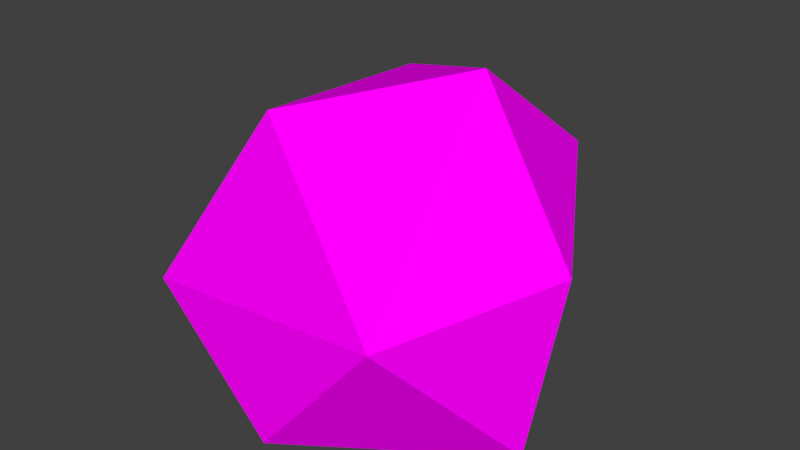 # Source: low_poly_stone2.blend  (saved by Blender 2.78.0; exported with 4.5.12 LTS)
import bpy
from mathutils import Matrix  # noqa: F401  (used for matrix-valued properties, if any)

bpy.ops.wm.read_factory_settings(use_empty=True)
scene = bpy.context.scene
scene.name = 'Scene'

# ---- collections
col_collection_1 = bpy.data.collections.new('Collection 1'); scene.collection.children.link(col_collection_1)

# ---- images (referenced by path relative to the original .blend; pixels are not part of the script)
import os
ASSET_DIR = os.environ.get("B2B_ASSET_DIR", "")  # directory of the original .blend (textures are referenced by path, not embedded)
HERE = os.path.dirname(os.path.abspath(__file__))  # packed textures are extracted next to this script under _unpacked/

def load_image(name, relpath, width, height, colorspace="sRGB"):
    """Load a texture the original file referenced (path relative to the .blend, or extracted next to this script)."""
    p = next((c for c in (os.path.join(HERE, relpath), os.path.join(ASSET_DIR, relpath)) if relpath and os.path.exists(c)), "")
    if p:
        img = bpy.data.images.load(p, check_existing=True)
        img.name = name
    else:  # same state as the original file: an image datablock whose file is absent (Cycles renders it pink)
        img = bpy.data.images.new(name, width, height)
        img.source = "FILE"
        img.filepath = "//" + (relpath or name)
    img.colorspace_settings.name = colorspace
    return img
img_low_poly_texture2_png_001 = load_image('low_poly_texture2.png.001', 'low_poly_texture2.png', 1024, 1024, 'sRGB')

# ---- materials (node trees are filled in below, after node groups)
mat_material_001 = bpy.data.materials.new('Material.001')
mat_material_001.alpha_threshold = 0.0
mat_material_001.roughness = 0.5

# ---- material node trees
mat_material_001.use_nodes = True; mat_material_001.node_tree.nodes.clear()
_N = mat_material_001.node_tree.nodes; _L = mat_material_001.node_tree.links
n0 = _N.new('ShaderNodeOutputMaterial'); n0.name = 'Material Output'; n0.location = (300, 300)
n1 = _N.new('ShaderNodeBsdfDiffuse'); n1.name = 'Diffuse BSDF'; n1.location = (10, 300)
n2 = _N.new('ShaderNodeTexImage'); n2.name = 'Image Texture'; n2.location = (-180, 300)
n2.width = 140
n2.image = img_low_poly_texture2_png_001
_L.new(n1.outputs[0], n0.inputs[0])
_L.new(n2.outputs[0], n1.inputs[0])
n0.is_active_output = True

# ---- world
world_world = bpy.data.worlds.new('World'); scene.world = world_world
world_world.color = (0.05088, 0.05088, 0.05088)
world_world.use_sun_shadow = False
world_world.sun_shadow_jitter_overblur = 0.0
world_world.cycles.sampling_method = 'MANUAL'

# ---- meshes
me_icosphere = bpy.data.meshes.new('Icosphere')
me_icosphere.from_pydata([(0.8706, 0.002181, 0.8197), (-0.005307, -0.0006799, -0.002524), (-0.03153, 0.8882, 0.002108), (0.7917, -0.1193, 0.09914), (-0.0001574, -0.6536, 0.08531), (-0.7533, -0.1703, 0.04638), (-0.6599, 0.5169, 0.2906), (0.4801, -0.6079, 0.6542), (-0.6235, -0.565, 0.5282), (-0.836, 0.08813, 0.7877), (0.3558, 0.1857, 1.407), (-0.2687, -0.2889, 1.236), (-0.4136, 0.7059, 1.12), (0.4505, 0.6988, 0.9906)], [], [(3, 1, 2), (0, 13, 10), (13, 12, 10), (13, 2, 12), (12, 11, 10), (12, 9, 11), (9, 8, 11), (8, 7, 11), (11, 7, 10), (7, 0, 10), (3, 13, 0), (3, 2, 13), (6, 12, 2), (6, 9, 12), (6, 5, 9), (5, 8, 9), (4, 7, 8), (4, 3, 7), (3, 0, 7), (2, 5, 6), (5, 4, 8), (1, 5, 2), (1, 4, 5), (1, 3, 4)])
_uv = me_icosphere.uv_layers.new(name='UVMap')
_uv.uv.foreach_set('vector', [0.652, 0.02681, 0.7075, 0.02681, 0.7075, 0.08228, 0.652, 0.02681, 0.7075, 0.02681, 0.7075, 0.08228, 0.652, 0.02681, 0.7075, 0.02681, 0.7075, 0.08228, 0.652, 0.02681, 0.7075, 0.02681, 0.7075, 0.08228, 0.652, 0.02681, 0.7075, 0.02681, 0.7075, 0.08228, 0.652, 0.02681, 0.7075, 0.02681, 0.7075, 0.08228, 0.652, 0.02681, 0.7075, 0.02681, 0.7075, 0.08228, 0.652, 0.02681, 0.7075, 0.02681, 0.7075, 0.08228, 0.652, 0.02681, 0.7075, 0.02681, 0.7075, 0.08228, 0.652, 0.02681, 0.7075, 0.02681, 0.7075, 0.08228, 0.652, 0.02681, 0.7075, 0.02681, 0.7075, 0.08228, 0.652, 0.02681, 0.7075, 0.02681, 0.7075, 0.08228, 0.652, 0.02681, 0.7075, 0.02681, 0.7075, 0.08228, 0.652, 0.02681, 0.7075, 0.02681, 0.7075, 0.08228, 0.652, 0.02681, 0.7075, 0.02681, 0.7075, 0.08228, 0.652, 0.02681, 0.7075, 0.02681, 0.7075, 0.08228, 0.652, 0.02681, 0.7075, 0.02681, 0.7075, 0.08228, 0.652, 0.02681, 0.7075, 0.02681, 0.7075, 0.08228, 0.652, 0.02681, 0.7075, 0.02681, 0.7075, 0.08228, 0.652, 0.02681, 0.7075, 0.02681, 0.7075, 0.08228, 0.652, 0.02681, 0.7075, 0.02681, 0.7075, 0.08228, 0.652, 0.02681, 0.7075, 0.02681, 0.7075, 0.08228, 0.652, 0.02681, 0.7075, 0.02681, 0.7075, 0.08228, 0.652, 0.02681, 0.7075, 0.02681, 0.7075, 0.08228])
me_icosphere.materials.append(mat_material_001)
me_icosphere.use_remesh_preserve_volume = False
me_icosphere.use_remesh_preserve_attributes = False
me_icosphere.use_mirror_vertex_groups = False
me_icosphere.update()

# ---- objects
ob_lowpolystone = bpy.data.objects.new('LowPolyStone', me_icosphere)

# ---- transforms, parenting, visibility, modifiers, constraints
ob_lowpolystone.location = (0.0, 0.0, 0.0)
ob_lowpolystone.scale = (0.4596, 0.4596, 0.4596)
ob_lowpolystone.lineart.crease_threshold = 0.0

# ---- collection membership
col_collection_1.objects.link(ob_lowpolystone)

# ---- scene / render settings (as saved in the file)
scene.frame_start = 1; scene.frame_end = 250; scene.frame_set(1)
scene.render.engine = 'CYCLES'
scene.render.resolution_percentage = 50
scene.render.dither_intensity = 0.0
scene.cycles.use_denoising = False
scene.cycles.samples = 128
scene.cycles.sampling_pattern = 'TABULATED_SOBOL'
scene.cycles.light_sampling_threshold = 0.0
scene.cycles.use_adaptive_sampling = False
scene.cycles.use_light_tree = False
scene.cycles.blur_glossy = 0.0
scene.cycles.sample_clamp_indirect = 0.0
scene.view_settings.view_transform = 'Standard'
bpy.context.view_layer.update()

# ---- added for rendering (the .blend has no active camera and no usable light): camera, sun
cam_auto = bpy.data.cameras.new('AutoCamera')
cam_auto.lens = 50.0
cam_auto.sensor_width = 36.0
cam_auto.clip_end = 1000.0
ob_auto_camera = bpy.data.objects.new('AutoCamera', cam_auto)
scene.collection.objects.link(ob_auto_camera)
ob_auto_camera.location = (1.15497, -1.32251, 1.24032)
ob_auto_camera.rotation_euler = (1.09748, -7.21219e-08, 0.694738)
scene.camera = ob_auto_camera
light_auto_sun = bpy.data.lights.new('AutoSun', 'SUN')
light_auto_sun.energy = 3.0
light_auto_sun.angle = 0.0523599
ob_auto_sun = bpy.data.objects.new('AutoSun', light_auto_sun)
scene.collection.objects.link(ob_auto_sun)
ob_auto_sun.rotation_euler = (0.872665, 0.174533, 0.523599)
bpy.context.view_layer.update()
